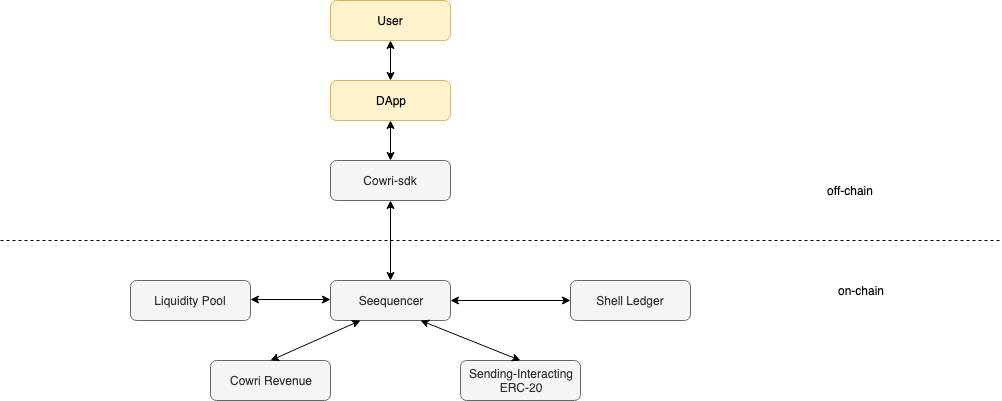

The diagram above was exported from draw.io. Its source (the exported page's mxGraphModel, read from the mxfile embedded in the PNG):
<mxGraphModel dx="918" dy="544" grid="1" gridSize="10" guides="1" tooltips="1" connect="1" arrows="1" fold="1" page="1" pageScale="1" pageWidth="1100" pageHeight="850" math="0" shadow="0">
  <root>
    <mxCell id="sjuKTofOTJzecKgiByvu-0" />
    <mxCell id="sjuKTofOTJzecKgiByvu-1" parent="sjuKTofOTJzecKgiByvu-0" />
    <mxCell id="sjuKTofOTJzecKgiByvu-2" value="User" style="rounded=1;whiteSpace=wrap;html=1;fillColor=#fff2cc;strokeColor=#d6b656;" parent="sjuKTofOTJzecKgiByvu-1" vertex="1">
      <mxGeometry x="400" y="80" width="120" height="40" as="geometry" />
    </mxCell>
    <mxCell id="sjuKTofOTJzecKgiByvu-3" value="DApp" style="rounded=1;whiteSpace=wrap;html=1;fillColor=#fff2cc;strokeColor=#d6b656;" parent="sjuKTofOTJzecKgiByvu-1" vertex="1">
      <mxGeometry x="400" y="160" width="120" height="40" as="geometry" />
    </mxCell>
    <mxCell id="sjuKTofOTJzecKgiByvu-4" value="Cowri-sdk" style="rounded=1;whiteSpace=wrap;html=1;fillColor=#f5f5f5;strokeColor=#666666;fontColor=#333333;" parent="sjuKTofOTJzecKgiByvu-1" vertex="1">
      <mxGeometry x="400" y="240" width="120" height="40" as="geometry" />
    </mxCell>
    <mxCell id="sjuKTofOTJzecKgiByvu-5" value="" style="endArrow=none;dashed=1;html=1;" parent="sjuKTofOTJzecKgiByvu-1" edge="1">
      <mxGeometry width="50" height="50" relative="1" as="geometry">
        <mxPoint x="70" y="320" as="sourcePoint" />
        <mxPoint x="1070" y="320" as="targetPoint" />
      </mxGeometry>
    </mxCell>
    <mxCell id="sjuKTofOTJzecKgiByvu-6" value="off-chain" style="text;html=1;strokeColor=none;fillColor=none;align=center;verticalAlign=middle;whiteSpace=wrap;rounded=0;" parent="sjuKTofOTJzecKgiByvu-1" vertex="1">
      <mxGeometry x="870" y="260" width="100" height="20" as="geometry" />
    </mxCell>
    <mxCell id="sjuKTofOTJzecKgiByvu-7" value="on-chain" style="text;html=1;strokeColor=none;fillColor=none;align=center;verticalAlign=middle;whiteSpace=wrap;rounded=0;" parent="sjuKTofOTJzecKgiByvu-1" vertex="1">
      <mxGeometry x="880" y="360" width="100" height="20" as="geometry" />
    </mxCell>
    <mxCell id="sjuKTofOTJzecKgiByvu-9" value="Liquidity Pool" style="rounded=1;whiteSpace=wrap;html=1;fillColor=#f5f5f5;strokeColor=#666666;fontColor=#333333;" parent="sjuKTofOTJzecKgiByvu-1" vertex="1">
      <mxGeometry x="200" y="360" width="120" height="40" as="geometry" />
    </mxCell>
    <mxCell id="sjuKTofOTJzecKgiByvu-10" value="Sending-Interacting&lt;br&gt;ERC-20" style="rounded=1;whiteSpace=wrap;html=1;fillColor=#f5f5f5;strokeColor=#666666;fontColor=#333333;" parent="sjuKTofOTJzecKgiByvu-1" vertex="1">
      <mxGeometry x="530" y="440" width="120" height="40" as="geometry" />
    </mxCell>
    <mxCell id="sjuKTofOTJzecKgiByvu-11" value="Cowri Revenue" style="rounded=1;whiteSpace=wrap;html=1;fillColor=#f5f5f5;strokeColor=#666666;fontColor=#333333;" parent="sjuKTofOTJzecKgiByvu-1" vertex="1">
      <mxGeometry x="280" y="440" width="120" height="40" as="geometry" />
    </mxCell>
    <mxCell id="sjuKTofOTJzecKgiByvu-12" value="Shell Ledger" style="rounded=1;whiteSpace=wrap;html=1;fillColor=#f5f5f5;strokeColor=#666666;fontColor=#333333;" parent="sjuKTofOTJzecKgiByvu-1" vertex="1">
      <mxGeometry x="640" y="360" width="120" height="40" as="geometry" />
    </mxCell>
    <mxCell id="sjuKTofOTJzecKgiByvu-13" value="Seequencer" style="rounded=1;whiteSpace=wrap;html=1;fillColor=#f5f5f5;strokeColor=#666666;fontColor=#333333;" parent="sjuKTofOTJzecKgiByvu-1" vertex="1">
      <mxGeometry x="400" y="360" width="120" height="40" as="geometry" />
    </mxCell>
    <mxCell id="sjuKTofOTJzecKgiByvu-14" value="" style="endArrow=classic;startArrow=classic;html=1;" parent="sjuKTofOTJzecKgiByvu-1" edge="1">
      <mxGeometry width="50" height="50" relative="1" as="geometry">
        <mxPoint x="460" y="160" as="sourcePoint" />
        <mxPoint x="460" y="120" as="targetPoint" />
      </mxGeometry>
    </mxCell>
    <mxCell id="lbQ4QJWBHmDqbjPV8kdP-2" value="" style="endArrow=classic;startArrow=classic;html=1;" parent="sjuKTofOTJzecKgiByvu-1" edge="1">
      <mxGeometry width="50" height="50" relative="1" as="geometry">
        <mxPoint x="460" y="240" as="sourcePoint" />
        <mxPoint x="460" y="200" as="targetPoint" />
      </mxGeometry>
    </mxCell>
    <mxCell id="7PyPGReEThCvWDJGKlun-0" value="" style="endArrow=classic;startArrow=classic;html=1;exitX=0.5;exitY=0;exitDx=0;exitDy=0;entryX=0.5;entryY=1;entryDx=0;entryDy=0;" edge="1" parent="sjuKTofOTJzecKgiByvu-1" source="sjuKTofOTJzecKgiByvu-13" target="sjuKTofOTJzecKgiByvu-4">
      <mxGeometry width="50" height="50" relative="1" as="geometry">
        <mxPoint x="470" y="250" as="sourcePoint" />
        <mxPoint x="470" y="210" as="targetPoint" />
      </mxGeometry>
    </mxCell>
    <mxCell id="7PyPGReEThCvWDJGKlun-1" value="" style="endArrow=classic;startArrow=classic;html=1;exitX=0.5;exitY=0;exitDx=0;exitDy=0;entryX=0.75;entryY=1;entryDx=0;entryDy=0;" edge="1" parent="sjuKTofOTJzecKgiByvu-1" source="sjuKTofOTJzecKgiByvu-10" target="sjuKTofOTJzecKgiByvu-13">
      <mxGeometry width="50" height="50" relative="1" as="geometry">
        <mxPoint x="470" y="370" as="sourcePoint" />
        <mxPoint x="470" y="290" as="targetPoint" />
      </mxGeometry>
    </mxCell>
    <mxCell id="7PyPGReEThCvWDJGKlun-2" value="" style="endArrow=classic;startArrow=classic;html=1;exitX=0;exitY=0.5;exitDx=0;exitDy=0;entryX=1;entryY=0.5;entryDx=0;entryDy=0;" edge="1" parent="sjuKTofOTJzecKgiByvu-1" source="sjuKTofOTJzecKgiByvu-12" target="sjuKTofOTJzecKgiByvu-13">
      <mxGeometry width="50" height="50" relative="1" as="geometry">
        <mxPoint x="470" y="370" as="sourcePoint" />
        <mxPoint x="470" y="290" as="targetPoint" />
      </mxGeometry>
    </mxCell>
    <mxCell id="7PyPGReEThCvWDJGKlun-3" value="" style="endArrow=classic;startArrow=classic;html=1;" edge="1" parent="sjuKTofOTJzecKgiByvu-1">
      <mxGeometry width="50" height="50" relative="1" as="geometry">
        <mxPoint x="400" y="379" as="sourcePoint" />
        <mxPoint x="320" y="379" as="targetPoint" />
      </mxGeometry>
    </mxCell>
    <mxCell id="7PyPGReEThCvWDJGKlun-4" value="" style="endArrow=classic;startArrow=classic;html=1;entryX=0.5;entryY=0;entryDx=0;entryDy=0;exitX=0.25;exitY=1;exitDx=0;exitDy=0;" edge="1" parent="sjuKTofOTJzecKgiByvu-1" source="sjuKTofOTJzecKgiByvu-13" target="sjuKTofOTJzecKgiByvu-11">
      <mxGeometry width="50" height="50" relative="1" as="geometry">
        <mxPoint x="410" y="389" as="sourcePoint" />
        <mxPoint x="330" y="389" as="targetPoint" />
      </mxGeometry>
    </mxCell>
  </root>
</mxGraphModel>